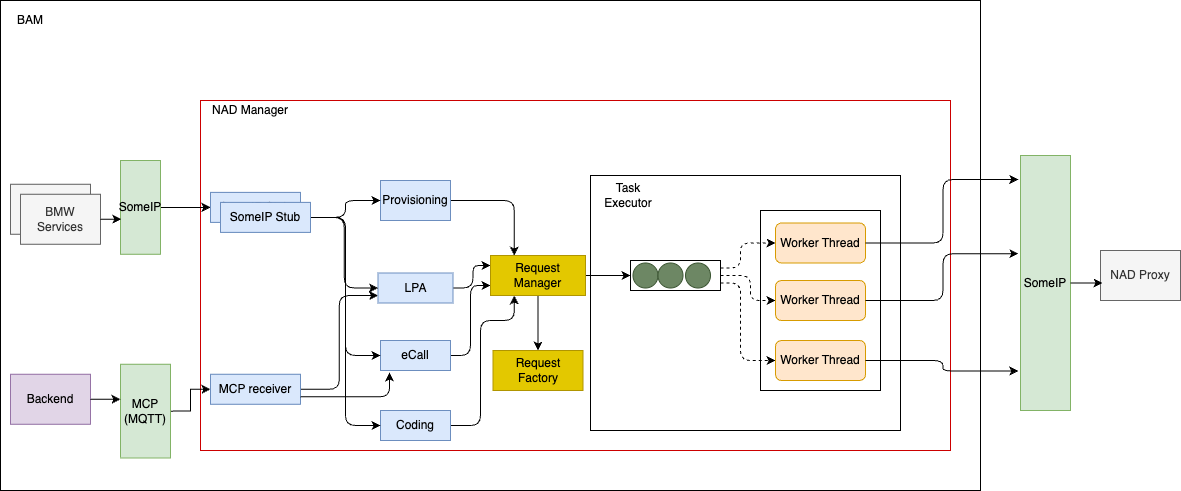

The diagram above was exported from draw.io. Its source (the exported page's mxGraphModel, read from the mxfile embedded in the PNG):
<mxGraphModel dx="2924" dy="1129" grid="1" gridSize="10" guides="1" tooltips="1" connect="1" arrows="1" fold="1" page="1" pageScale="1" pageWidth="850" pageHeight="1100" math="0" shadow="0">
  <root>
    <mxCell id="rFasLtMhBUvqlLsSGc93-0" />
    <mxCell id="rFasLtMhBUvqlLsSGc93-1" parent="rFasLtMhBUvqlLsSGc93-0" />
    <mxCell id="rFasLtMhBUvqlLsSGc93-2" value="" style="rounded=0;whiteSpace=wrap;html=1;" vertex="1" parent="rFasLtMhBUvqlLsSGc93-1">
      <mxGeometry x="-70" y="820" width="980" height="490" as="geometry" />
    </mxCell>
    <mxCell id="rFasLtMhBUvqlLsSGc93-3" value="BAM" style="text;html=1;strokeColor=none;fillColor=none;align=center;verticalAlign=middle;whiteSpace=wrap;rounded=0;" vertex="1" parent="rFasLtMhBUvqlLsSGc93-1">
      <mxGeometry x="-60" y="830" width="40" height="20" as="geometry" />
    </mxCell>
    <mxCell id="rFasLtMhBUvqlLsSGc93-6" value="" style="rounded=0;whiteSpace=wrap;html=1;strokeColor=#CC0000;" vertex="1" parent="rFasLtMhBUvqlLsSGc93-1">
      <mxGeometry x="130" y="920" width="750" height="350" as="geometry" />
    </mxCell>
    <mxCell id="rFasLtMhBUvqlLsSGc93-8" style="edgeStyle=orthogonalEdgeStyle;rounded=1;orthogonalLoop=1;jettySize=auto;html=1;exitX=1;exitY=0.5;exitDx=0;exitDy=0;entryX=0.25;entryY=0;entryDx=0;entryDy=0;" edge="1" parent="rFasLtMhBUvqlLsSGc93-1" source="rFasLtMhBUvqlLsSGc93-9" target="rFasLtMhBUvqlLsSGc93-39">
      <mxGeometry relative="1" as="geometry" />
    </mxCell>
    <mxCell id="rFasLtMhBUvqlLsSGc93-9" value="Provisioning" style="rounded=0;whiteSpace=wrap;html=1;fillColor=#dae8fc;strokeColor=#6c8ebf;" vertex="1" parent="rFasLtMhBUvqlLsSGc93-1">
      <mxGeometry x="310" y="1000" width="70" height="40" as="geometry" />
    </mxCell>
    <mxCell id="rFasLtMhBUvqlLsSGc93-10" style="edgeStyle=orthogonalEdgeStyle;rounded=1;orthogonalLoop=1;jettySize=auto;html=1;exitX=1;exitY=0.5;exitDx=0;exitDy=0;entryX=0.25;entryY=1;entryDx=0;entryDy=0;" edge="1" parent="rFasLtMhBUvqlLsSGc93-1" source="rFasLtMhBUvqlLsSGc93-11" target="rFasLtMhBUvqlLsSGc93-39">
      <mxGeometry relative="1" as="geometry">
        <Array as="points">
          <mxPoint x="410" y="1245" />
          <mxPoint x="410" y="1140" />
          <mxPoint x="444" y="1140" />
        </Array>
      </mxGeometry>
    </mxCell>
    <mxCell id="rFasLtMhBUvqlLsSGc93-11" value="Coding" style="rounded=0;whiteSpace=wrap;html=1;fillColor=#dae8fc;strokeColor=#6c8ebf;" vertex="1" parent="rFasLtMhBUvqlLsSGc93-1">
      <mxGeometry x="310" y="1230" width="70" height="30" as="geometry" />
    </mxCell>
    <mxCell id="rFasLtMhBUvqlLsSGc93-12" style="edgeStyle=orthogonalEdgeStyle;rounded=1;orthogonalLoop=1;jettySize=auto;html=1;exitX=1;exitY=0.5;exitDx=0;exitDy=0;entryX=0;entryY=0.75;entryDx=0;entryDy=0;" edge="1" parent="rFasLtMhBUvqlLsSGc93-1" source="rFasLtMhBUvqlLsSGc93-13" target="rFasLtMhBUvqlLsSGc93-39">
      <mxGeometry relative="1" as="geometry">
        <Array as="points">
          <mxPoint x="400" y="1175" />
          <mxPoint x="400" y="1105" />
        </Array>
      </mxGeometry>
    </mxCell>
    <mxCell id="rFasLtMhBUvqlLsSGc93-13" value="eCall" style="rounded=0;whiteSpace=wrap;html=1;fillColor=#dae8fc;strokeColor=#6c8ebf;" vertex="1" parent="rFasLtMhBUvqlLsSGc93-1">
      <mxGeometry x="310" y="1160" width="70" height="30" as="geometry" />
    </mxCell>
    <mxCell id="rFasLtMhBUvqlLsSGc93-14" style="edgeStyle=orthogonalEdgeStyle;rounded=1;orthogonalLoop=1;jettySize=auto;html=1;exitX=1;exitY=0.5;exitDx=0;exitDy=0;entryX=0;entryY=0.25;entryDx=0;entryDy=0;" edge="1" parent="rFasLtMhBUvqlLsSGc93-1" source="rFasLtMhBUvqlLsSGc93-15" target="rFasLtMhBUvqlLsSGc93-39">
      <mxGeometry relative="1" as="geometry" />
    </mxCell>
    <mxCell id="rFasLtMhBUvqlLsSGc93-15" value="LPA" style="rounded=0;whiteSpace=wrap;html=1;fillColor=#dae8fc;strokeColor=#6c8ebf;" vertex="1" parent="rFasLtMhBUvqlLsSGc93-1">
      <mxGeometry x="307.5" y="1092.5" width="75" height="30" as="geometry" />
    </mxCell>
    <mxCell id="rFasLtMhBUvqlLsSGc93-16" value="" style="rounded=0;whiteSpace=wrap;html=1;fillColor=#f5f5f5;strokeColor=#666666;fontColor=#333333;" vertex="1" parent="rFasLtMhBUvqlLsSGc93-1">
      <mxGeometry x="-60" y="1003.75" width="80" height="50" as="geometry" />
    </mxCell>
    <mxCell id="rFasLtMhBUvqlLsSGc93-17" value="BMW Services" style="rounded=0;whiteSpace=wrap;html=1;fillColor=#f5f5f5;strokeColor=#666666;fontColor=#333333;" vertex="1" parent="rFasLtMhBUvqlLsSGc93-1">
      <mxGeometry x="-50" y="1013.75" width="80" height="50" as="geometry" />
    </mxCell>
    <mxCell id="rFasLtMhBUvqlLsSGc93-22" value="" style="endArrow=classic;startArrow=classic;html=1;exitX=1;exitY=0.5;exitDx=0;exitDy=0;" edge="1" parent="rFasLtMhBUvqlLsSGc93-1">
      <mxGeometry width="50" height="50" relative="1" as="geometry">
        <mxPoint x="260" y="1040" as="sourcePoint" />
        <mxPoint x="260" y="1040" as="targetPoint" />
      </mxGeometry>
    </mxCell>
    <mxCell id="rFasLtMhBUvqlLsSGc93-23" value="NAD Manager" style="text;html=1;strokeColor=none;fillColor=none;align=center;verticalAlign=middle;whiteSpace=wrap;rounded=0;" vertex="1" parent="rFasLtMhBUvqlLsSGc93-1">
      <mxGeometry x="140" y="920" width="80" height="20" as="geometry" />
    </mxCell>
    <mxCell id="rFasLtMhBUvqlLsSGc93-25" value="" style="rounded=0;whiteSpace=wrap;html=1;" vertex="1" parent="rFasLtMhBUvqlLsSGc93-1">
      <mxGeometry x="520" y="995" width="310" height="255" as="geometry" />
    </mxCell>
    <mxCell id="rFasLtMhBUvqlLsSGc93-26" style="edgeStyle=orthogonalEdgeStyle;rounded=1;orthogonalLoop=1;jettySize=auto;html=1;exitX=1;exitY=0.25;exitDx=0;exitDy=0;entryX=0;entryY=0.5;entryDx=0;entryDy=0;dashed=1;" edge="1" parent="rFasLtMhBUvqlLsSGc93-1" source="rFasLtMhBUvqlLsSGc93-29" target="rFasLtMhBUvqlLsSGc93-34">
      <mxGeometry relative="1" as="geometry">
        <Array as="points">
          <mxPoint x="670" y="1088" />
          <mxPoint x="670" y="1063" />
        </Array>
      </mxGeometry>
    </mxCell>
    <mxCell id="rFasLtMhBUvqlLsSGc93-27" style="edgeStyle=orthogonalEdgeStyle;rounded=1;orthogonalLoop=1;jettySize=auto;html=1;exitX=1;exitY=0.75;exitDx=0;exitDy=0;entryX=0;entryY=0.5;entryDx=0;entryDy=0;dashed=1;" edge="1" parent="rFasLtMhBUvqlLsSGc93-1" source="rFasLtMhBUvqlLsSGc93-29" target="rFasLtMhBUvqlLsSGc93-36">
      <mxGeometry relative="1" as="geometry">
        <Array as="points">
          <mxPoint x="670" y="1103" />
          <mxPoint x="670" y="1180" />
        </Array>
      </mxGeometry>
    </mxCell>
    <mxCell id="rFasLtMhBUvqlLsSGc93-28" style="edgeStyle=orthogonalEdgeStyle;rounded=1;orthogonalLoop=1;jettySize=auto;html=1;exitX=1;exitY=0.5;exitDx=0;exitDy=0;entryX=0;entryY=0.5;entryDx=0;entryDy=0;dashed=1;" edge="1" parent="rFasLtMhBUvqlLsSGc93-1" source="rFasLtMhBUvqlLsSGc93-29" target="rFasLtMhBUvqlLsSGc93-35">
      <mxGeometry relative="1" as="geometry">
        <Array as="points">
          <mxPoint x="680" y="1095" />
          <mxPoint x="680" y="1120" />
        </Array>
      </mxGeometry>
    </mxCell>
    <mxCell id="rFasLtMhBUvqlLsSGc93-29" value="" style="rounded=0;whiteSpace=wrap;html=1;" vertex="1" parent="rFasLtMhBUvqlLsSGc93-1">
      <mxGeometry x="560" y="1080" width="90" height="30" as="geometry" />
    </mxCell>
    <mxCell id="rFasLtMhBUvqlLsSGc93-30" value="" style="ellipse;whiteSpace=wrap;html=1;aspect=fixed;fillColor=#6d8764;strokeColor=#3A5431;fontColor=#ffffff;" vertex="1" parent="rFasLtMhBUvqlLsSGc93-1">
      <mxGeometry x="562.5" y="1082.5" width="25" height="25" as="geometry" />
    </mxCell>
    <mxCell id="rFasLtMhBUvqlLsSGc93-31" value="" style="ellipse;whiteSpace=wrap;html=1;aspect=fixed;fillColor=#6d8764;strokeColor=#3A5431;fontColor=#ffffff;" vertex="1" parent="rFasLtMhBUvqlLsSGc93-1">
      <mxGeometry x="587.5" y="1082.5" width="25" height="25" as="geometry" />
    </mxCell>
    <mxCell id="rFasLtMhBUvqlLsSGc93-32" value="" style="ellipse;whiteSpace=wrap;html=1;aspect=fixed;fillColor=#6d8764;strokeColor=#3A5431;fontColor=#ffffff;" vertex="1" parent="rFasLtMhBUvqlLsSGc93-1">
      <mxGeometry x="615" y="1082.5" width="25" height="25" as="geometry" />
    </mxCell>
    <mxCell id="rFasLtMhBUvqlLsSGc93-33" value="" style="rounded=0;whiteSpace=wrap;html=1;gradientColor=default;fillColor=none;" vertex="1" parent="rFasLtMhBUvqlLsSGc93-1">
      <mxGeometry x="690" y="1030" width="120" height="180" as="geometry" />
    </mxCell>
    <mxCell id="rFasLtMhBUvqlLsSGc93-34" value="Worker Thread" style="rounded=1;whiteSpace=wrap;html=1;fillColor=#ffe6cc;strokeColor=#d79b00;" vertex="1" parent="rFasLtMhBUvqlLsSGc93-1">
      <mxGeometry x="705" y="1042.5" width="90" height="40" as="geometry" />
    </mxCell>
    <mxCell id="rFasLtMhBUvqlLsSGc93-35" value="Worker Thread" style="rounded=1;whiteSpace=wrap;html=1;fillColor=#ffe6cc;strokeColor=#d79b00;" vertex="1" parent="rFasLtMhBUvqlLsSGc93-1">
      <mxGeometry x="705" y="1100" width="90" height="40" as="geometry" />
    </mxCell>
    <mxCell id="rFasLtMhBUvqlLsSGc93-36" value="Worker Thread" style="rounded=1;whiteSpace=wrap;html=1;fillColor=#ffe6cc;strokeColor=#d79b00;" vertex="1" parent="rFasLtMhBUvqlLsSGc93-1">
      <mxGeometry x="705" y="1160" width="90" height="40" as="geometry" />
    </mxCell>
    <mxCell id="rFasLtMhBUvqlLsSGc93-37" style="edgeStyle=orthogonalEdgeStyle;rounded=0;orthogonalLoop=1;jettySize=auto;html=1;exitX=1;exitY=0.5;exitDx=0;exitDy=0;entryX=0;entryY=0.5;entryDx=0;entryDy=0;" edge="1" parent="rFasLtMhBUvqlLsSGc93-1" source="rFasLtMhBUvqlLsSGc93-39" target="rFasLtMhBUvqlLsSGc93-29">
      <mxGeometry relative="1" as="geometry" />
    </mxCell>
    <mxCell id="rFasLtMhBUvqlLsSGc93-38" style="edgeStyle=orthogonalEdgeStyle;rounded=0;orthogonalLoop=1;jettySize=auto;html=1;exitX=0.5;exitY=1;exitDx=0;exitDy=0;entryX=0.5;entryY=0;entryDx=0;entryDy=0;" edge="1" parent="rFasLtMhBUvqlLsSGc93-1" source="rFasLtMhBUvqlLsSGc93-39" target="rFasLtMhBUvqlLsSGc93-40">
      <mxGeometry relative="1" as="geometry" />
    </mxCell>
    <mxCell id="rFasLtMhBUvqlLsSGc93-39" value="Request Manager" style="rounded=0;whiteSpace=wrap;html=1;fillColor=#e3c800;strokeColor=#B09500;fontColor=#000000;" vertex="1" parent="rFasLtMhBUvqlLsSGc93-1">
      <mxGeometry x="420" y="1075" width="95" height="40" as="geometry" />
    </mxCell>
    <mxCell id="rFasLtMhBUvqlLsSGc93-40" value="Request Factory" style="rounded=0;whiteSpace=wrap;html=1;fillColor=#e3c800;strokeColor=#B09500;fontColor=#000000;" vertex="1" parent="rFasLtMhBUvqlLsSGc93-1">
      <mxGeometry x="422.5" y="1170" width="90" height="40" as="geometry" />
    </mxCell>
    <mxCell id="rFasLtMhBUvqlLsSGc93-42" value="SomeIP&lt;br&gt;" style="rounded=0;whiteSpace=wrap;html=1;fillColor=#d5e8d4;strokeColor=#82b366;" vertex="1" parent="rFasLtMhBUvqlLsSGc93-1">
      <mxGeometry x="950" y="975" width="50" height="255" as="geometry" />
    </mxCell>
    <mxCell id="rFasLtMhBUvqlLsSGc93-47" value="Task Executor" style="text;html=1;strokeColor=none;fillColor=none;align=center;verticalAlign=middle;whiteSpace=wrap;rounded=0;" vertex="1" parent="rFasLtMhBUvqlLsSGc93-1">
      <mxGeometry x="527.5" y="1000" width="60" height="30" as="geometry" />
    </mxCell>
    <mxCell id="rFasLtMhBUvqlLsSGc93-48" style="edgeStyle=orthogonalEdgeStyle;rounded=0;orthogonalLoop=1;jettySize=auto;html=1;exitX=1;exitY=0.5;exitDx=0;exitDy=0;entryX=0;entryY=0.5;entryDx=0;entryDy=0;" edge="1" parent="rFasLtMhBUvqlLsSGc93-1" source="rFasLtMhBUvqlLsSGc93-49" target="rFasLtMhBUvqlLsSGc93-76">
      <mxGeometry relative="1" as="geometry" />
    </mxCell>
    <mxCell id="rFasLtMhBUvqlLsSGc93-49" value="SomeIP&lt;br&gt;" style="rounded=0;whiteSpace=wrap;html=1;fillColor=#d5e8d4;strokeColor=#82b366;" vertex="1" parent="rFasLtMhBUvqlLsSGc93-1">
      <mxGeometry x="50" y="980" width="40" height="93.75" as="geometry" />
    </mxCell>
    <mxCell id="rFasLtMhBUvqlLsSGc93-68" style="edgeStyle=orthogonalEdgeStyle;rounded=1;orthogonalLoop=1;jettySize=auto;html=1;exitX=1;exitY=0.5;exitDx=0;exitDy=0;entryX=-0.043;entryY=0.094;entryDx=0;entryDy=0;entryPerimeter=0;" edge="1" parent="rFasLtMhBUvqlLsSGc93-1" source="rFasLtMhBUvqlLsSGc93-34" target="rFasLtMhBUvqlLsSGc93-42">
      <mxGeometry relative="1" as="geometry" />
    </mxCell>
    <mxCell id="rFasLtMhBUvqlLsSGc93-69" style="edgeStyle=orthogonalEdgeStyle;rounded=1;orthogonalLoop=1;jettySize=auto;html=1;exitX=1;exitY=0.5;exitDx=0;exitDy=0;entryX=-0.043;entryY=0.385;entryDx=0;entryDy=0;entryPerimeter=0;" edge="1" parent="rFasLtMhBUvqlLsSGc93-1" source="rFasLtMhBUvqlLsSGc93-35" target="rFasLtMhBUvqlLsSGc93-42">
      <mxGeometry relative="1" as="geometry" />
    </mxCell>
    <mxCell id="rFasLtMhBUvqlLsSGc93-70" style="edgeStyle=orthogonalEdgeStyle;rounded=1;orthogonalLoop=1;jettySize=auto;html=1;exitX=1;exitY=0.5;exitDx=0;exitDy=0;entryX=-0.043;entryY=0.845;entryDx=0;entryDy=0;entryPerimeter=0;" edge="1" parent="rFasLtMhBUvqlLsSGc93-1" source="rFasLtMhBUvqlLsSGc93-36" target="rFasLtMhBUvqlLsSGc93-42">
      <mxGeometry relative="1" as="geometry" />
    </mxCell>
    <mxCell id="rFasLtMhBUvqlLsSGc93-72" value="Backend" style="rounded=0;whiteSpace=wrap;html=1;fillColor=#e1d5e7;strokeColor=#9673a6;" vertex="1" parent="rFasLtMhBUvqlLsSGc93-1">
      <mxGeometry x="-60" y="1193.75" width="80" height="50" as="geometry" />
    </mxCell>
    <mxCell id="rFasLtMhBUvqlLsSGc93-73" style="edgeStyle=orthogonalEdgeStyle;rounded=0;orthogonalLoop=1;jettySize=auto;html=1;exitX=1;exitY=0.5;exitDx=0;exitDy=0;entryX=0;entryY=0.5;entryDx=0;entryDy=0;" edge="1" parent="rFasLtMhBUvqlLsSGc93-1" source="rFasLtMhBUvqlLsSGc93-74" target="rFasLtMhBUvqlLsSGc93-83">
      <mxGeometry relative="1" as="geometry" />
    </mxCell>
    <mxCell id="rFasLtMhBUvqlLsSGc93-74" value="MCP&lt;br&gt;(MQTT)" style="rounded=0;whiteSpace=wrap;html=1;fillColor=#d5e8d4;strokeColor=#82b366;" vertex="1" parent="rFasLtMhBUvqlLsSGc93-1">
      <mxGeometry x="50" y="1183.75" width="50" height="93.75" as="geometry" />
    </mxCell>
    <mxCell id="rFasLtMhBUvqlLsSGc93-75" style="edgeStyle=orthogonalEdgeStyle;rounded=0;orthogonalLoop=1;jettySize=auto;html=1;exitX=1;exitY=0.5;exitDx=0;exitDy=0;entryX=0.02;entryY=0.627;entryDx=0;entryDy=0;entryPerimeter=0;" edge="1" parent="rFasLtMhBUvqlLsSGc93-1" source="rFasLtMhBUvqlLsSGc93-17" target="rFasLtMhBUvqlLsSGc93-49">
      <mxGeometry relative="1" as="geometry" />
    </mxCell>
    <mxCell id="rFasLtMhBUvqlLsSGc93-76" value="SomeIP Stub" style="rounded=0;whiteSpace=wrap;html=1;fillColor=#dae8fc;strokeColor=#6c8ebf;" vertex="1" parent="rFasLtMhBUvqlLsSGc93-1">
      <mxGeometry x="140" y="1011.88" width="90" height="30" as="geometry" />
    </mxCell>
    <mxCell id="rFasLtMhBUvqlLsSGc93-77" style="edgeStyle=orthogonalEdgeStyle;rounded=1;orthogonalLoop=1;jettySize=auto;html=1;exitX=1;exitY=0.5;exitDx=0;exitDy=0;entryX=0;entryY=0.5;entryDx=0;entryDy=0;" edge="1" parent="rFasLtMhBUvqlLsSGc93-1" source="rFasLtMhBUvqlLsSGc93-81" target="rFasLtMhBUvqlLsSGc93-9">
      <mxGeometry relative="1" as="geometry" />
    </mxCell>
    <mxCell id="rFasLtMhBUvqlLsSGc93-78" style="edgeStyle=orthogonalEdgeStyle;rounded=1;orthogonalLoop=1;jettySize=auto;html=1;exitX=1;exitY=0.5;exitDx=0;exitDy=0;entryX=0;entryY=0.5;entryDx=0;entryDy=0;" edge="1" parent="rFasLtMhBUvqlLsSGc93-1" source="rFasLtMhBUvqlLsSGc93-81" target="rFasLtMhBUvqlLsSGc93-15">
      <mxGeometry relative="1" as="geometry" />
    </mxCell>
    <mxCell id="rFasLtMhBUvqlLsSGc93-79" style="edgeStyle=orthogonalEdgeStyle;rounded=1;orthogonalLoop=1;jettySize=auto;html=1;exitX=1;exitY=0.5;exitDx=0;exitDy=0;entryX=0;entryY=0.5;entryDx=0;entryDy=0;" edge="1" parent="rFasLtMhBUvqlLsSGc93-1" source="rFasLtMhBUvqlLsSGc93-81" target="rFasLtMhBUvqlLsSGc93-13">
      <mxGeometry relative="1" as="geometry" />
    </mxCell>
    <mxCell id="rFasLtMhBUvqlLsSGc93-80" style="edgeStyle=orthogonalEdgeStyle;rounded=1;orthogonalLoop=1;jettySize=auto;html=1;exitX=1;exitY=0.5;exitDx=0;exitDy=0;entryX=0;entryY=0.5;entryDx=0;entryDy=0;" edge="1" parent="rFasLtMhBUvqlLsSGc93-1" source="rFasLtMhBUvqlLsSGc93-81" target="rFasLtMhBUvqlLsSGc93-11">
      <mxGeometry relative="1" as="geometry" />
    </mxCell>
    <mxCell id="rFasLtMhBUvqlLsSGc93-81" value="SomeIP Stub" style="rounded=0;whiteSpace=wrap;html=1;fillColor=#dae8fc;strokeColor=#6c8ebf;" vertex="1" parent="rFasLtMhBUvqlLsSGc93-1">
      <mxGeometry x="150" y="1021.88" width="90" height="30" as="geometry" />
    </mxCell>
    <mxCell id="rFasLtMhBUvqlLsSGc93-82" style="edgeStyle=orthogonalEdgeStyle;rounded=1;orthogonalLoop=1;jettySize=auto;html=1;exitX=1;exitY=0.5;exitDx=0;exitDy=0;entryX=0;entryY=0.75;entryDx=0;entryDy=0;" edge="1" parent="rFasLtMhBUvqlLsSGc93-1" source="rFasLtMhBUvqlLsSGc93-83" target="rFasLtMhBUvqlLsSGc93-15">
      <mxGeometry relative="1" as="geometry" />
    </mxCell>
    <mxCell id="rFasLtMhBUvqlLsSGc93-83" value="MCP receiver" style="rounded=0;whiteSpace=wrap;html=1;fillColor=#dae8fc;strokeColor=#6c8ebf;" vertex="1" parent="rFasLtMhBUvqlLsSGc93-1">
      <mxGeometry x="140" y="1193.75" width="90" height="30" as="geometry" />
    </mxCell>
    <mxCell id="rFasLtMhBUvqlLsSGc93-84" style="edgeStyle=orthogonalEdgeStyle;rounded=1;orthogonalLoop=1;jettySize=auto;html=1;exitX=1;exitY=0.75;exitDx=0;exitDy=0;entryX=0.129;entryY=1.067;entryDx=0;entryDy=0;entryPerimeter=0;" edge="1" parent="rFasLtMhBUvqlLsSGc93-1" source="rFasLtMhBUvqlLsSGc93-83" target="rFasLtMhBUvqlLsSGc93-13">
      <mxGeometry relative="1" as="geometry" />
    </mxCell>
    <mxCell id="rFasLtMhBUvqlLsSGc93-85" style="edgeStyle=orthogonalEdgeStyle;rounded=0;orthogonalLoop=1;jettySize=auto;html=1;exitX=1;exitY=0.5;exitDx=0;exitDy=0;entryX=0;entryY=0.376;entryDx=0;entryDy=0;entryPerimeter=0;" edge="1" parent="rFasLtMhBUvqlLsSGc93-1" source="rFasLtMhBUvqlLsSGc93-72" target="rFasLtMhBUvqlLsSGc93-74">
      <mxGeometry relative="1" as="geometry" />
    </mxCell>
    <mxCell id="FPTBfL7MxaLiyW4WdswA-0" value="NAD Proxy" style="rounded=0;whiteSpace=wrap;html=1;fillColor=#f5f5f5;strokeColor=#666666;fontColor=#333333;" vertex="1" parent="rFasLtMhBUvqlLsSGc93-1">
      <mxGeometry x="1030" y="1070" width="80" height="50" as="geometry" />
    </mxCell>
    <mxCell id="FPTBfL7MxaLiyW4WdswA-1" style="edgeStyle=orthogonalEdgeStyle;rounded=0;orthogonalLoop=1;jettySize=auto;html=1;exitX=1;exitY=0.5;exitDx=0;exitDy=0;entryX=0.025;entryY=0.64;entryDx=0;entryDy=0;entryPerimeter=0;" edge="1" parent="rFasLtMhBUvqlLsSGc93-1" source="rFasLtMhBUvqlLsSGc93-42" target="FPTBfL7MxaLiyW4WdswA-0">
      <mxGeometry relative="1" as="geometry" />
    </mxCell>
  </root>
</mxGraphModel>